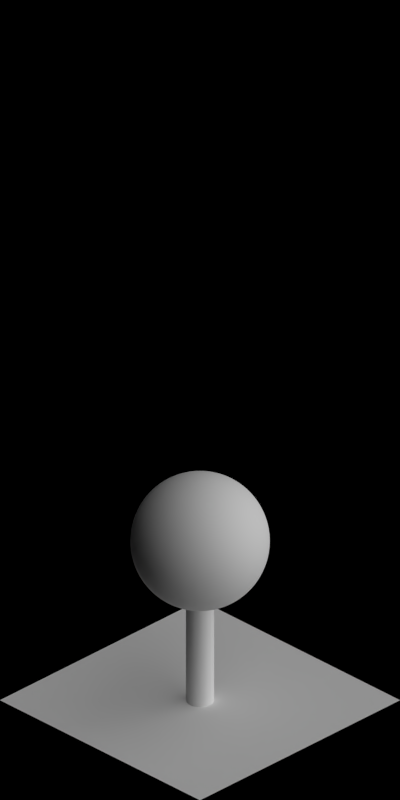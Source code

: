 # Source: 1996-2002.blend  (saved by Blender 2.63.0; exported with 4.5.12 LTS)
import bpy
from mathutils import Matrix  # noqa: F401  (used for matrix-valued properties, if any)

bpy.ops.wm.read_factory_settings(use_empty=True)
scene = bpy.context.scene
scene.name = 'Scene'

# ---- collections
col_collection_1 = bpy.data.collections.new('Collection 1'); scene.collection.children.link(col_collection_1)

# ---- materials (node trees are filled in below, after node groups)
mat_toyland_beigedark = bpy.data.materials.new('Toyland_BeigeDark')
mat_toyland_greendark = bpy.data.materials.new('Toyland_GreenDark')
mat_toyland_cc = bpy.data.materials.new('Toyland_CC')
mat_special_shadowonly = bpy.data.materials.new('Special_ShadowOnly')

# ---- material node trees

# ---- world
world_world = bpy.data.worlds.new('World'); scene.world = world_world
world_world.color = (0.0, 0.0, 0.0)
world_world.use_sun_shadow = False
world_world.sun_shadow_jitter_overblur = 0.0
world_world.cycles.sampling_method = 'MANUAL'
world_world.cycles.sample_map_resolution = 256
world_world.light_settings.ao_factor = 0.5

# ---- cameras
cam_camera = bpy.data.cameras.new('Camera')
cam_camera.type = 'ORTHO'
cam_camera.clip_start = 0.001
cam_camera.clip_end = 100.0
cam_camera.lens = 35.0
cam_camera.sensor_width = 32.0
cam_camera.sensor_height = 18.0
cam_camera.ortho_scale = 5.656
cam_camera.dof.focus_distance = 0.0
cam_camera.dof.aperture_fstop = 128.0

# ---- lights
light_lamp_004 = bpy.data.lights.new('Lamp.004', 'SUN')
light_lamp_004.transmission_factor = 0.0
light_lamp_004.cutoff_distance = 30.0
light_lamp_004.angle = 1.571
light_lamp_004.energy = 1.0
light_lamp_004.shadow_buffer_clip_start = 1.001
light_lamp_004.shadow_soft_size = 1.0
light_lamp_004.shadow_cascade_max_distance = 1000.0
light_lamp_004.cycles.use_multiple_importance_sampling = False
light_lamp_003 = bpy.data.lights.new('Lamp.003', 'SUN')
light_lamp_003.transmission_factor = 0.0
light_lamp_003.cutoff_distance = 30.0
light_lamp_003.use_shadow = False
light_lamp_003.angle = 1.571
light_lamp_003.energy = 1.0
light_lamp_003.shadow_buffer_clip_start = 1.001
light_lamp_003.shadow_soft_size = 1.0
light_lamp_003.shadow_cascade_max_distance = 1000.0
light_lamp_003.cycles.use_multiple_importance_sampling = False

# ---- meshes
me_cylinder = bpy.data.meshes.new('Cylinder')
me_cylinder.from_pydata([(0.0, 0.1, -2.235e-08), (0.0, 0.1, 1.3), (0.03827, 0.09239, -2.235e-08), (0.03827, 0.09239, 1.3), (0.07071, 0.07071, -2.235e-08), (0.07071, 0.07071, 1.3), (0.09239, 0.03827, -2.235e-08), (0.09239, 0.03827, 1.3), (0.1, -4.371e-09, -2.235e-08), (0.1, -4.371e-09, 1.3), (0.09239, -0.03827, -2.235e-08), (0.09239, -0.03827, 1.3), (0.07071, -0.07071, -2.235e-08), (0.07071, -0.07071, 1.3), (0.03827, -0.09239, -2.235e-08), (0.03827, -0.09239, 1.3), (1.51e-08, -0.1, -2.235e-08), (1.51e-08, -0.1, 1.3), (-0.03827, -0.09239, -2.235e-08), (-0.03827, -0.09239, 1.3), (-0.07071, -0.07071, -2.235e-08), (-0.07071, -0.07071, 1.3), (-0.09239, -0.03827, -2.235e-08), (-0.09239, -0.03827, 1.3), (-0.1, 1.192e-09, -2.235e-08), (-0.1, 1.192e-09, 1.3), (-0.09239, 0.03827, -2.235e-08), (-0.09239, 0.03827, 1.3), (-0.07071, 0.07071, -2.235e-08), (-0.07071, 0.07071, 1.3), (-0.03827, 0.09239, -2.235e-08), (-0.03827, 0.09239, 1.3)], [], [(0, 1, 3, 2), (2, 3, 5, 4), (4, 5, 7, 6), (6, 7, 9, 8), (8, 9, 11, 10), (10, 11, 13, 12), (12, 13, 15, 14), (14, 15, 17, 16), (16, 17, 19, 18), (18, 19, 21, 20), (20, 21, 23, 22), (22, 23, 25, 24), (24, 25, 27, 26), (26, 27, 29, 28), (3, 1, 31, 29, 27, 25, 23, 21, 19, 17, 15, 13, 11, 9, 7, 5), (30, 31, 1, 0), (28, 29, 31, 30), (0, 2, 4, 6, 8, 10, 12, 14, 16, 18, 20, 22, 24, 26, 28, 30)])
me_cylinder.polygons.foreach_set('use_smooth', [True] * 18)
me_cylinder.materials.append(mat_toyland_beigedark)
me_cylinder.use_remesh_preserve_volume = False
me_cylinder.use_remesh_preserve_attributes = False
me_cylinder.use_mirror_vertex_groups = False
me_cylinder.update()
me_cylinder_001 = bpy.data.meshes.new('Cylinder.001')
me_cylinder_001.from_pydata([(-0.09755, 1.341e-07, 1.79), (-0.1913, 1.341e-07, 1.762), (-0.2778, 1.341e-07, 1.716), (-0.3536, 1.341e-07, 1.654), (-0.4157, 1.341e-07, 1.578), (-0.4619, 1.341e-07, 1.491), (-0.4904, 1.341e-07, 1.398), (-0.5, 1.341e-07, 1.3), (-0.4904, 1.341e-07, 1.202), (-0.4619, 1.341e-07, 1.109), (-0.4157, 1.341e-07, 1.022), (-0.3536, 1.341e-07, 0.9464), (-0.2778, 1.341e-07, 0.8843), (-0.1913, 1.341e-07, 0.8381), (-0.09755, 1.341e-07, 0.8096), (-0.09567, 0.01903, 1.79), (-0.1877, 0.03733, 1.762), (-0.2724, 0.05419, 1.716), (-0.3468, 0.06898, 1.654), (-0.4077, 0.08111, 1.578), (-0.4531, 0.09012, 1.491), (-0.481, 0.09567, 1.398), (-0.4904, 0.09755, 1.3), (-0.481, 0.09567, 1.202), (-0.4531, 0.09012, 1.109), (-0.4077, 0.08111, 1.022), (-0.3468, 0.06898, 0.9464), (-0.2724, 0.05419, 0.8843), (-0.1877, 0.03733, 0.8381), (-0.09567, 0.01903, 0.8096), (-0.09012, 0.03733, 1.79), (-0.1768, 0.07322, 1.762), (-0.2566, 0.1063, 1.716), (-0.3266, 0.1353, 1.654), (-0.3841, 0.1591, 1.578), (-0.4268, 0.1768, 1.491), (-0.4531, 0.1877, 1.398), (-0.4619, 0.1913, 1.3), (-0.4531, 0.1877, 1.202), (-0.4268, 0.1768, 1.109), (-0.3841, 0.1591, 1.022), (-0.3266, 0.1353, 0.9464), (-0.2566, 0.1063, 0.8843), (-0.1768, 0.07322, 0.8381), (-0.09012, 0.03733, 0.8096), (-0.08111, 0.05419, 1.79), (-0.1591, 0.1063, 1.762), (-0.231, 0.1543, 1.716), (-0.294, 0.1964, 1.654), (-0.3457, 0.231, 1.578), (-0.3841, 0.2566, 1.491), (-0.4077, 0.2724, 1.398), (-0.4157, 0.2778, 1.3), (-0.4077, 0.2724, 1.202), (-0.3841, 0.2566, 1.109), (-0.3457, 0.231, 1.022), (-0.294, 0.1964, 0.9464), (-0.231, 0.1543, 0.8843), (-0.1591, 0.1063, 0.8381), (-0.08111, 0.05419, 0.8096), (-0.06897, 0.06898, 1.79), (-0.1353, 0.1353, 1.762), (-0.1964, 0.1964, 1.716), (-0.25, 0.25, 1.654), (-0.294, 0.294, 1.578), (-0.3266, 0.3266, 1.491), (-0.3468, 0.3468, 1.398), (-0.3536, 0.3536, 1.3), (-0.3468, 0.3468, 1.202), (-0.3266, 0.3266, 1.109), (-0.294, 0.294, 1.022), (-0.25, 0.25, 0.9464), (-0.1964, 0.1964, 0.8843), (-0.1353, 0.1353, 0.8381), (-0.06897, 0.06898, 0.8096), (-0.05419, 0.08111, 1.79), (-0.1063, 0.1591, 1.762), (-0.1543, 0.231, 1.716), (-0.1964, 0.294, 1.654), (-0.231, 0.3457, 1.578), (-0.2566, 0.3841, 1.491), (-0.2724, 0.4077, 1.398), (-0.2778, 0.4157, 1.3), (-0.2724, 0.4077, 1.202), (-0.2566, 0.3841, 1.109), (-0.231, 0.3457, 1.022), (-0.1964, 0.294, 0.9464), (-0.1543, 0.231, 0.8843), (-0.1063, 0.1591, 0.8381), (-0.05419, 0.08111, 0.8096), (-0.03733, 0.09012, 1.79), (-0.07322, 0.1768, 1.762), (-0.1063, 0.2566, 1.716), (-0.1353, 0.3266, 1.654), (-0.1591, 0.3841, 1.578), (-0.1768, 0.4268, 1.491), (-0.1877, 0.4531, 1.398), (-0.1913, 0.4619, 1.3), (-0.1877, 0.4531, 1.202), (-0.1768, 0.4268, 1.109), (-0.1591, 0.3841, 1.022), (-0.1353, 0.3266, 0.9464), (-0.1063, 0.2566, 0.8843), (-0.07322, 0.1768, 0.8381), (-0.03733, 0.09012, 0.8096), (-0.01903, 0.09567, 1.79), (-0.03733, 0.1877, 1.762), (-0.05419, 0.2724, 1.716), (-0.06897, 0.3468, 1.654), (-0.08111, 0.4077, 1.578), (-0.09012, 0.4531, 1.491), (-0.09567, 0.481, 1.398), (-0.09754, 0.4904, 1.3), (-0.09567, 0.481, 1.202), (-0.09012, 0.4531, 1.109), (-0.08111, 0.4077, 1.022), (-0.06897, 0.3468, 0.9464), (-0.05419, 0.2724, 0.8843), (-0.03733, 0.1877, 0.8381), (-0.01903, 0.09567, 0.8096), (2.02e-07, 0.09755, 1.79), (2.113e-07, 0.1913, 1.762), (2.113e-07, 0.2778, 1.716), (2.3e-07, 0.3536, 1.654), (2.374e-07, 0.4157, 1.578), (2.151e-07, 0.4619, 1.491), (2.672e-07, 0.4904, 1.398), (2.002e-07, 0.5, 1.3), (2.672e-07, 0.4904, 1.202), (2.002e-07, 0.4619, 1.109), (2.374e-07, 0.4157, 1.022), (2.3e-07, 0.3536, 0.9464), (2.263e-07, 0.2778, 0.8843), (2.076e-07, 0.1913, 0.8381), (1.871e-07, 0.09755, 0.8096), (0.01903, 0.09567, 1.79), (0.03733, 0.1877, 1.762), (0.05419, 0.2724, 1.716), (0.06898, 0.3468, 1.654), (0.08111, 0.4077, 1.578), (0.09012, 0.4531, 1.491), (0.09567, 0.481, 1.398), (0.09755, 0.4904, 1.3), (0.09567, 0.481, 1.202), (0.09012, 0.4531, 1.109), (0.08111, 0.4077, 1.022), (0.06898, 0.3468, 0.9464), (0.05419, 0.2724, 0.8843), (0.03733, 0.1877, 0.8381), (0.01903, 0.09567, 0.8096), (0.03733, 0.09012, 1.79), (0.07322, 0.1768, 1.762), (0.1063, 0.2566, 1.716), (0.1353, 0.3266, 1.654), (0.1591, 0.3841, 1.578), (0.1768, 0.4268, 1.491), (0.1877, 0.4531, 1.398), (0.1913, 0.4619, 1.3), (0.1877, 0.4531, 1.202), (0.1768, 0.4268, 1.109), (0.1591, 0.3841, 1.022), (0.1353, 0.3266, 0.9464), (0.1063, 0.2566, 0.8843), (0.07322, 0.1768, 0.8381), (0.03733, 0.09012, 0.8096), (0.05419, 0.08111, 1.79), (0.1063, 0.1591, 1.762), (0.1543, 0.231, 1.716), (0.1964, 0.294, 1.654), (0.231, 0.3457, 1.578), (0.2566, 0.3841, 1.491), (0.2724, 0.4077, 1.398), (0.2778, 0.4157, 1.3), (0.2724, 0.4077, 1.202), (0.2566, 0.3841, 1.109), (0.231, 0.3457, 1.022), (0.1964, 0.294, 0.9464), (0.1543, 0.231, 0.8843), (0.1063, 0.1591, 0.8381), (0.05419, 0.08111, 0.8096), (0.06898, 0.06898, 1.79), (0.1353, 0.1353, 1.762), (0.1964, 0.1964, 1.716), (0.25, 0.25, 1.654), (0.294, 0.294, 1.578), (0.3266, 0.3266, 1.491), (0.3468, 0.3468, 1.398), (0.3536, 0.3536, 1.3), (0.3468, 0.3468, 1.202), (0.3266, 0.3266, 1.109), (0.294, 0.294, 1.022), (0.25, 0.25, 0.9464), (0.1964, 0.1964, 0.8843), (0.1353, 0.1353, 0.8381), (0.06898, 0.06897, 0.8096), (0.08111, 0.05419, 1.79), (0.1591, 0.1063, 1.762), (0.231, 0.1543, 1.716), (0.294, 0.1964, 1.654), (0.3457, 0.231, 1.578), (0.3841, 0.2566, 1.491), (0.4077, 0.2724, 1.398), (0.4157, 0.2778, 1.3), (0.4077, 0.2724, 1.202), (0.3841, 0.2566, 1.109), (0.3457, 0.231, 1.022), (0.294, 0.1964, 0.9464), (0.231, 0.1543, 0.8843), (0.1591, 0.1063, 0.8381), (0.08111, 0.05419, 0.8096), (0.09012, 0.03733, 1.79), (0.1768, 0.07322, 1.762), (0.2566, 0.1063, 1.716), (0.3266, 0.1353, 1.654), (0.3841, 0.1591, 1.578), (0.4268, 0.1768, 1.491), (0.4531, 0.1877, 1.398), (0.4619, 0.1913, 1.3), (0.4531, 0.1877, 1.202), (0.4268, 0.1768, 1.109), (0.3841, 0.1591, 1.022), (0.3266, 0.1353, 0.9464), (0.2566, 0.1063, 0.8843), (0.1768, 0.07322, 0.8381), (0.09012, 0.03733, 0.8096), (0.09567, 0.01903, 1.79), (0.1877, 0.03733, 1.762), (0.2724, 0.05419, 1.716), (0.3468, 0.06897, 1.654), (0.4077, 0.08111, 1.578), (0.4531, 0.09012, 1.491), (0.481, 0.09567, 1.398), (0.4904, 0.09755, 1.3), (0.481, 0.09567, 1.202), (0.4531, 0.09012, 1.109), (0.4077, 0.08111, 1.022), (0.3468, 0.06897, 0.9464), (0.2724, 0.05419, 0.8843), (0.1877, 0.03733, 0.8381), (0.09567, 0.01903, 0.8096), (0.09755, 1.173e-07, 1.79), (0.1913, 1.08e-07, 1.762), (0.2778, 1.006e-07, 1.716), (0.3536, 1.043e-07, 1.654), (0.4157, 8.196e-08, 1.578), (0.4619, 5.96e-08, 1.491), (0.4904, 5.96e-08, 1.398), (0.5, 8.196e-08, 1.3), (0.4904, 5.96e-08, 1.202), (0.4619, 1.118e-07, 1.109), (0.4157, 8.196e-08, 1.022), (0.3536, 1.043e-07, 0.9464), (0.2778, 8.568e-08, 0.8843), (0.1913, 1.229e-07, 0.8381), (0.09755, 1.341e-07, 0.8096), (0.09567, -0.01903, 1.79), (0.1877, -0.03733, 1.762), (0.2724, -0.05419, 1.716), (0.3468, -0.06897, 1.654), (0.4077, -0.08111, 1.578), (0.4531, -0.09012, 1.491), (0.481, -0.09567, 1.398), (0.4904, -0.09755, 1.3), (0.481, -0.09567, 1.202), (0.4531, -0.09012, 1.109), (0.4077, -0.08111, 1.022), (0.3468, -0.06897, 0.9464), (0.2724, -0.05419, 0.8843), (0.1877, -0.03733, 0.8381), (0.09567, -0.01903, 0.8096), (0.09012, -0.03733, 1.79), (0.1768, -0.07322, 1.762), (0.2566, -0.1063, 1.716), (0.3266, -0.1353, 1.654), (0.3841, -0.1591, 1.578), (0.4268, -0.1768, 1.491), (0.4531, -0.1877, 1.398), (0.4619, -0.1913, 1.3), (0.4531, -0.1877, 1.202), (0.4268, -0.1768, 1.109), (0.3841, -0.1591, 1.022), (0.3266, -0.1353, 0.9464), (0.2566, -0.1063, 0.8843), (0.1768, -0.07322, 0.8381), (0.09012, -0.03733, 0.8096), (0.08111, -0.05419, 1.79), (0.1591, -0.1063, 1.762), (0.231, -0.1543, 1.716), (0.294, -0.1964, 1.654), (0.3457, -0.231, 1.578), (0.3841, -0.2566, 1.491), (0.4077, -0.2724, 1.398), (0.4157, -0.2778, 1.3), (0.4077, -0.2724, 1.202), (0.3841, -0.2566, 1.109), (0.3457, -0.231, 1.022), (0.294, -0.1964, 0.9464), (0.231, -0.1543, 0.8843), (0.1591, -0.1063, 0.8381), (0.08111, -0.05419, 0.8096), (0.06898, -0.06897, 1.79), (0.1353, -0.1353, 1.762), (0.1964, -0.1964, 1.716), (0.25, -0.25, 1.654), (0.294, -0.294, 1.578), (0.3266, -0.3266, 1.491), (0.3468, -0.3468, 1.398), (0.3536, -0.3536, 1.3), (0.3468, -0.3468, 1.202), (0.3266, -0.3266, 1.109), (0.294, -0.294, 1.022), (0.25, -0.25, 0.9464), (0.1964, -0.1964, 0.8843), (0.1353, -0.1353, 0.8381), (0.06898, -0.06897, 0.8096), (0.05419, -0.08111, 1.79), (0.1063, -0.1591, 1.762), (0.1543, -0.231, 1.716), (0.1964, -0.294, 1.654), (0.231, -0.3457, 1.578), (0.2566, -0.3841, 1.491), (0.2724, -0.4077, 1.398), (0.2778, -0.4157, 1.3), (0.2724, -0.4077, 1.202), (0.2566, -0.3841, 1.109), (0.231, -0.3457, 1.022), (0.1964, -0.294, 0.9464), (0.1543, -0.231, 0.8843), (0.1063, -0.1591, 0.8381), (0.05419, -0.08111, 0.8096), (1.927e-07, 1.341e-07, 0.8), (0.03733, -0.09012, 1.79), (0.07322, -0.1768, 1.762), (0.1063, -0.2566, 1.716), (0.1353, -0.3266, 1.654), (0.1591, -0.3841, 1.578), (0.1768, -0.4268, 1.491), (0.1877, -0.4531, 1.398), (0.1913, -0.4619, 1.3), (0.1877, -0.4531, 1.202), (0.1768, -0.4268, 1.109), (0.1591, -0.3841, 1.022), (0.1353, -0.3266, 0.9464), (0.1063, -0.2566, 0.8843), (0.07322, -0.1768, 0.8381), (0.03733, -0.09012, 0.8096), (0.01903, -0.09567, 1.79), (0.03733, -0.1877, 1.762), (0.05419, -0.2724, 1.716), (0.06897, -0.3468, 1.654), (0.08111, -0.4077, 1.578), (0.09012, -0.4531, 1.491), (0.09567, -0.481, 1.398), (0.09755, -0.4904, 1.3), (0.09567, -0.481, 1.202), (0.09012, -0.4531, 1.109), (0.08111, -0.4077, 1.022), (0.06897, -0.3468, 0.9464), (0.05419, -0.2724, 0.8843), (0.03733, -0.1877, 0.8381), (0.01903, -0.09567, 0.8096), (1.685e-07, -0.09755, 1.79), (1.555e-07, -0.1913, 1.762), (1.443e-07, -0.2778, 1.716), (1.406e-07, -0.3536, 1.654), (1.406e-07, -0.4157, 1.578), (1.033e-07, -0.4619, 1.491), (8.096e-08, -0.4904, 1.398), (1.108e-07, -0.5, 1.3), (8.096e-08, -0.4904, 1.202), (1.182e-07, -0.4619, 1.109), (1.406e-07, -0.4157, 1.022), (1.406e-07, -0.3536, 0.9464), (1.368e-07, -0.2778, 0.8843), (1.853e-07, -0.1913, 0.8381), (1.871e-07, -0.09754, 0.8096), (-0.01903, -0.09567, 1.79), (-0.03733, -0.1877, 1.762), (-0.05419, -0.2724, 1.716), (-0.06897, -0.3468, 1.654), (-0.08111, -0.4077, 1.578), (-0.09012, -0.4531, 1.491), (-0.09567, -0.481, 1.398), (-0.09755, -0.4904, 1.3), (-0.09567, -0.481, 1.202), (-0.09012, -0.4531, 1.109), (-0.08111, -0.4077, 1.022), (-0.06897, -0.3468, 0.9464), (-0.05419, -0.2724, 0.8843), (-0.03733, -0.1877, 0.8381), (-0.01903, -0.09567, 0.8096), (-0.03733, -0.09012, 1.79), (-0.07322, -0.1768, 1.762), (-0.1063, -0.2566, 1.716), (-0.1353, -0.3266, 1.654), (-0.1591, -0.3841, 1.578), (-0.1768, -0.4268, 1.491), (-0.1877, -0.4531, 1.398), (-0.1913, -0.4619, 1.3), (-0.1877, -0.4531, 1.202), (-0.1768, -0.4268, 1.109), (-0.1591, -0.3841, 1.022), (-0.1353, -0.3266, 0.9464), (-0.1063, -0.2566, 0.8843), (-0.07322, -0.1768, 0.8381), (-0.03733, -0.09012, 0.8096), (-0.05419, -0.08111, 1.79), (-0.1063, -0.1591, 1.762), (-0.1543, -0.231, 1.716), (-0.1964, -0.294, 1.654), (-0.231, -0.3457, 1.578), (-0.2566, -0.3841, 1.491), (-0.2724, -0.4077, 1.398), (-0.2778, -0.4157, 1.3), (-0.2724, -0.4077, 1.202), (-0.2566, -0.3841, 1.109), (-0.231, -0.3457, 1.022), (-0.1964, -0.294, 0.9464), (-0.1543, -0.231, 0.8843), (-0.1063, -0.1591, 0.8381), (-0.05419, -0.08111, 0.8096), (-0.06897, -0.06897, 1.79), (-0.1353, -0.1353, 1.762), (-0.1964, -0.1964, 1.716), (-0.25, -0.25, 1.654), (-0.294, -0.294, 1.578), (-0.3266, -0.3266, 1.491), (-0.3468, -0.3468, 1.398), (-0.3536, -0.3536, 1.3), (-0.3468, -0.3468, 1.202), (-0.3266, -0.3266, 1.109), (-0.294, -0.294, 1.022), (-0.25, -0.25, 0.9464), (-0.1964, -0.1964, 0.8843), (-0.1353, -0.1353, 0.8381), (-0.06897, -0.06897, 0.8096), (5.726e-08, 4.36e-08, 1.8), (-0.08111, -0.05419, 1.79), (-0.1591, -0.1063, 1.762), (-0.231, -0.1543, 1.716), (-0.294, -0.1964, 1.654), (-0.3457, -0.231, 1.578), (-0.3841, -0.2566, 1.491), (-0.4077, -0.2724, 1.398), (-0.4157, -0.2778, 1.3), (-0.4077, -0.2724, 1.202), (-0.3841, -0.2566, 1.109), (-0.3457, -0.231, 1.022), (-0.294, -0.1964, 0.9464), (-0.231, -0.1543, 0.8843), (-0.1591, -0.1063, 0.8381), (-0.08111, -0.05419, 0.8096), (-0.09012, -0.03733, 1.79), (-0.1768, -0.07322, 1.762), (-0.2566, -0.1063, 1.716), (-0.3266, -0.1353, 1.654), (-0.3841, -0.1591, 1.578), (-0.4268, -0.1768, 1.491), (-0.4531, -0.1877, 1.398), (-0.4619, -0.1913, 1.3), (-0.4531, -0.1877, 1.202), (-0.4268, -0.1768, 1.109), (-0.3841, -0.1591, 1.022), (-0.3266, -0.1353, 0.9464), (-0.2566, -0.1063, 0.8843), (-0.1768, -0.07322, 0.8381), (-0.09012, -0.03733, 0.8096), (-0.09567, -0.01903, 1.79), (-0.1877, -0.03733, 1.762), (-0.2724, -0.05419, 1.716), (-0.3468, -0.06897, 1.654), (-0.4077, -0.08111, 1.578), (-0.4531, -0.09012, 1.491), (-0.481, -0.09567, 1.398), (-0.4904, -0.09754, 1.3), (-0.481, -0.09567, 1.202), (-0.4531, -0.09012, 1.109), (-0.4077, -0.08111, 1.022), (-0.3468, -0.06897, 0.9464), (-0.2724, -0.05419, 0.8843), (-0.1877, -0.03733, 0.8381), (-0.09567, -0.01903, 0.8096)], [], [(23, 24, 9, 8), (17, 18, 3, 2), (24, 25, 10, 9), (18, 19, 4, 3), (25, 26, 11, 10), (19, 20, 5, 4), (26, 27, 12, 11), (20, 21, 6, 5), (27, 28, 13, 12), (21, 22, 7, 6), (15, 16, 1, 0), (28, 29, 14, 13), (22, 23, 8, 7), (16, 17, 2, 1), (40, 41, 26, 25), (34, 35, 20, 19), (41, 42, 27, 26), (35, 36, 21, 20), (42, 43, 28, 27), (36, 37, 22, 21), (30, 31, 16, 15), (43, 44, 29, 28), (37, 38, 23, 22), (31, 32, 17, 16), (38, 39, 24, 23), (32, 33, 18, 17), (39, 40, 25, 24), (33, 34, 19, 18), (53, 54, 39, 38), (47, 48, 33, 32), (54, 55, 40, 39), (48, 49, 34, 33), (55, 56, 41, 40), (49, 50, 35, 34), (56, 57, 42, 41), (50, 51, 36, 35), (57, 58, 43, 42), (51, 52, 37, 36), (45, 46, 31, 30), (58, 59, 44, 43), (52, 53, 38, 37), (46, 47, 32, 31), (72, 73, 58, 57), (66, 67, 52, 51), (60, 61, 46, 45), (73, 74, 59, 58), (67, 68, 53, 52), (61, 62, 47, 46), (68, 69, 54, 53), (62, 63, 48, 47), (69, 70, 55, 54), (63, 64, 49, 48), (70, 71, 56, 55), (64, 65, 50, 49), (71, 72, 57, 56), (65, 66, 51, 50), (85, 86, 71, 70), (79, 80, 65, 64), (86, 87, 72, 71), (80, 81, 66, 65), (87, 88, 73, 72), (81, 82, 67, 66), (75, 76, 61, 60), (88, 89, 74, 73), (82, 83, 68, 67), (76, 77, 62, 61), (83, 84, 69, 68), (77, 78, 63, 62), (84, 85, 70, 69), (78, 79, 64, 63), (98, 99, 84, 83), (92, 93, 78, 77), (99, 100, 85, 84), (93, 94, 79, 78), (100, 101, 86, 85), (94, 95, 80, 79), (101, 102, 87, 86), (95, 96, 81, 80), (102, 103, 88, 87), (96, 97, 82, 81), (90, 91, 76, 75), (103, 104, 89, 88), (97, 98, 83, 82), (91, 92, 77, 76), (117, 118, 103, 102), (111, 112, 97, 96), (105, 106, 91, 90), (118, 119, 104, 103), (112, 113, 98, 97), (106, 107, 92, 91), (113, 114, 99, 98), (107, 108, 93, 92), (114, 115, 100, 99), (108, 109, 94, 93), (115, 116, 101, 100), (109, 110, 95, 94), (116, 117, 102, 101), (110, 111, 96, 95), (130, 131, 116, 115), (124, 125, 110, 109), (131, 132, 117, 116), (125, 126, 111, 110), (132, 133, 118, 117), (126, 127, 112, 111), (120, 121, 106, 105), (133, 134, 119, 118), (127, 128, 113, 112), (121, 122, 107, 106), (128, 129, 114, 113), (122, 123, 108, 107), (129, 130, 115, 114), (123, 124, 109, 108), (136, 137, 122, 121), (143, 144, 129, 128), (137, 138, 123, 122), (144, 145, 130, 129), (138, 139, 124, 123), (145, 146, 131, 130), (139, 140, 125, 124), (146, 147, 132, 131), (140, 141, 126, 125), (147, 148, 133, 132), (141, 142, 127, 126), (135, 136, 121, 120), (148, 149, 134, 133), (142, 143, 128, 127), (155, 156, 141, 140), (162, 163, 148, 147), (156, 157, 142, 141), (150, 151, 136, 135), (163, 164, 149, 148), (157, 158, 143, 142), (151, 152, 137, 136), (158, 159, 144, 143), (152, 153, 138, 137), (159, 160, 145, 144), (153, 154, 139, 138), (160, 161, 146, 145), (154, 155, 140, 139), (161, 162, 147, 146), (174, 175, 160, 159), (168, 169, 154, 153), (175, 176, 161, 160), (169, 170, 155, 154), (176, 177, 162, 161), (170, 171, 156, 155), (177, 178, 163, 162), (171, 172, 157, 156), (165, 166, 151, 150), (178, 179, 164, 163), (172, 173, 158, 157), (166, 167, 152, 151), (173, 174, 159, 158), (167, 168, 153, 152), (193, 194, 179, 178), (187, 188, 173, 172), (181, 182, 167, 166), (188, 189, 174, 173), (182, 183, 168, 167), (189, 190, 175, 174), (183, 184, 169, 168), (190, 191, 176, 175), (184, 185, 170, 169), (191, 192, 177, 176), (185, 186, 171, 170), (192, 193, 178, 177), (186, 187, 172, 171), (180, 181, 166, 165), (206, 207, 192, 191), (200, 201, 186, 185), (207, 208, 193, 192), (201, 202, 187, 186), (195, 196, 181, 180), (208, 209, 194, 193), (202, 203, 188, 187), (196, 197, 182, 181), (203, 204, 189, 188), (197, 198, 183, 182), (204, 205, 190, 189), (198, 199, 184, 183), (205, 206, 191, 190), (199, 200, 185, 184), (214, 215, 200, 199), (221, 222, 207, 206), (215, 216, 201, 200), (222, 223, 208, 207), (216, 217, 202, 201), (223, 224, 209, 208), (217, 218, 203, 202), (210, 211, 196, 195), (218, 219, 204, 203), (211, 212, 197, 196), (219, 220, 205, 204), (213, 214, 199, 198), (212, 213, 198, 197), (220, 221, 206, 205), (233, 234, 219, 218), (227, 228, 213, 212), (234, 235, 220, 219), (228, 229, 214, 213), (235, 236, 221, 220), (229, 230, 215, 214), (236, 237, 222, 221), (230, 231, 216, 215), (237, 238, 223, 222), (231, 232, 217, 216), (225, 226, 211, 210), (238, 239, 224, 223), (232, 233, 218, 217), (226, 227, 212, 211), (252, 253, 238, 237), (246, 247, 232, 231), (240, 241, 226, 225), (253, 254, 239, 238), (247, 248, 233, 232), (241, 242, 227, 226), (248, 249, 234, 233), (242, 243, 228, 227), (249, 250, 235, 234), (243, 244, 229, 228), (250, 251, 236, 235), (244, 245, 230, 229), (251, 252, 237, 236), (245, 246, 231, 230), (265, 266, 251, 250), (259, 260, 245, 244), (266, 267, 252, 251), (260, 261, 246, 245), (267, 268, 253, 252), (261, 262, 247, 246), (255, 256, 241, 240), (268, 269, 254, 253), (262, 263, 248, 247), (256, 257, 242, 241), (263, 264, 249, 248), (257, 258, 243, 242), (264, 265, 250, 249), (258, 259, 244, 243), (278, 279, 264, 263), (272, 273, 258, 257), (279, 280, 265, 264), (273, 274, 259, 258), (280, 281, 266, 265), (274, 275, 260, 259), (281, 282, 267, 266), (275, 276, 261, 260), (282, 283, 268, 267), (276, 277, 262, 261), (270, 271, 256, 255), (283, 284, 269, 268), (277, 278, 263, 262), (271, 272, 257, 256), (297, 298, 283, 282), (291, 292, 277, 276), (285, 286, 271, 270), (298, 299, 284, 283), (292, 293, 278, 277), (286, 287, 272, 271), (293, 294, 279, 278), (287, 288, 273, 272), (294, 295, 280, 279), (288, 289, 274, 273), (295, 296, 281, 280), (289, 290, 275, 274), (296, 297, 282, 281), (290, 291, 276, 275), (310, 311, 296, 295), (304, 305, 290, 289), (311, 312, 297, 296), (305, 306, 291, 290), (312, 313, 298, 297), (306, 307, 292, 291), (300, 301, 286, 285), (313, 314, 299, 298), (307, 308, 293, 292), (301, 302, 287, 286), (308, 309, 294, 293), (302, 303, 288, 287), (309, 310, 295, 294), (303, 304, 289, 288), (323, 324, 309, 308), (317, 318, 303, 302), (324, 325, 310, 309), (318, 319, 304, 303), (325, 326, 311, 310), (319, 320, 305, 304), (326, 327, 312, 311), (320, 321, 306, 305), (327, 328, 313, 312), (321, 322, 307, 306), (315, 316, 301, 300), (328, 329, 314, 313), (322, 323, 308, 307), (316, 317, 302, 301), (343, 344, 328, 327), (337, 338, 322, 321), (331, 332, 316, 315), (344, 345, 329, 328), (338, 339, 323, 322), (332, 333, 317, 316), (339, 340, 324, 323), (333, 334, 318, 317), (340, 341, 325, 324), (334, 335, 319, 318), (341, 342, 326, 325), (335, 336, 320, 319), (342, 343, 327, 326), (336, 337, 321, 320), (349, 350, 335, 334), (356, 357, 342, 341), (350, 351, 336, 335), (357, 358, 343, 342), (351, 352, 337, 336), (358, 359, 344, 343), (352, 353, 338, 337), (346, 347, 332, 331), (359, 360, 345, 344), (353, 354, 339, 338), (347, 348, 333, 332), (354, 355, 340, 339), (348, 349, 334, 333), (355, 356, 341, 340), (368, 369, 354, 353), (362, 363, 348, 347), (369, 370, 355, 354), (363, 364, 349, 348), (370, 371, 356, 355), (364, 365, 350, 349), (371, 372, 357, 356), (365, 366, 351, 350), (372, 373, 358, 357), (366, 367, 352, 351), (373, 374, 359, 358), (367, 368, 353, 352), (361, 362, 347, 346), (374, 375, 360, 359), (387, 388, 373, 372), (381, 382, 367, 366), (388, 389, 374, 373), (382, 383, 368, 367), (376, 377, 362, 361), (389, 390, 375, 374), (383, 384, 369, 368), (377, 378, 363, 362), (384, 385, 370, 369), (378, 379, 364, 363), (385, 386, 371, 370), (379, 380, 365, 364), (386, 387, 372, 371), (380, 381, 366, 365), (400, 401, 386, 385), (394, 395, 380, 379), (401, 402, 387, 386), (395, 396, 381, 380), (402, 403, 388, 387), (396, 397, 382, 381), (403, 404, 389, 388), (397, 398, 383, 382), (391, 392, 377, 376), (404, 405, 390, 389), (398, 399, 384, 383), (392, 393, 378, 377), (399, 400, 385, 384), (393, 394, 379, 378), (419, 420, 405, 404), (413, 414, 399, 398), (407, 408, 393, 392), (414, 415, 400, 399), (408, 409, 394, 393), (415, 416, 401, 400), (409, 410, 395, 394), (416, 417, 402, 401), (410, 411, 396, 395), (417, 418, 403, 402), (411, 412, 397, 396), (418, 419, 404, 403), (412, 413, 398, 397), (406, 407, 392, 391), (432, 433, 418, 417), (426, 427, 412, 411), (433, 434, 419, 418), (427, 428, 413, 412), (421, 422, 407, 406), (434, 435, 420, 419), (428, 429, 414, 413), (422, 423, 408, 407), (429, 430, 415, 414), (423, 424, 409, 408), (430, 431, 416, 415), (424, 425, 410, 409), (431, 432, 417, 416), (425, 426, 411, 410), (446, 447, 431, 430), (440, 441, 425, 424), (447, 448, 432, 431), (441, 442, 426, 425), (448, 449, 433, 432), (442, 443, 427, 426), (449, 450, 434, 433), (443, 444, 428, 427), (437, 438, 422, 421), (450, 451, 435, 434), (444, 445, 429, 428), (438, 439, 423, 422), (445, 446, 430, 429), (439, 440, 424, 423), (465, 466, 451, 450), (459, 460, 445, 444), (453, 454, 439, 438), (460, 461, 446, 445), (454, 455, 440, 439), (461, 462, 447, 446), (455, 456, 441, 440), (462, 463, 448, 447), (456, 457, 442, 441), (463, 464, 449, 448), (457, 458, 443, 442), (464, 465, 450, 449), (458, 459, 444, 443), (452, 453, 438, 437), (478, 479, 464, 463), (472, 473, 458, 457), (479, 480, 465, 464), (473, 474, 459, 458), (467, 468, 453, 452), (480, 481, 466, 465), (474, 475, 460, 459), (468, 469, 454, 453), (475, 476, 461, 460), (469, 470, 455, 454), (476, 477, 462, 461), (470, 471, 456, 455), (477, 478, 463, 462), (471, 472, 457, 456), (29, 330, 14), (436, 15, 0), (436, 30, 15), (44, 330, 29), (59, 330, 44), (436, 45, 30), (74, 330, 59), (436, 60, 45), (436, 75, 60), (89, 330, 74), (104, 330, 89), (436, 90, 75), (119, 330, 104), (436, 105, 90), (436, 120, 105), (134, 330, 119), (149, 330, 134), (436, 135, 120), (436, 150, 135), (164, 330, 149), (436, 165, 150), (179, 330, 164), (194, 330, 179), (436, 180, 165), (436, 195, 180), (209, 330, 194), (436, 210, 195), (224, 330, 209), (436, 225, 210), (239, 330, 224), (254, 330, 239), (436, 240, 225), (436, 255, 240), (269, 330, 254), (284, 330, 269), (436, 270, 255), (299, 330, 284), (436, 285, 270), (436, 300, 285), (314, 330, 299), (329, 330, 314), (436, 315, 300), (436, 331, 315), (345, 330, 329), (436, 346, 331), (360, 330, 345), (375, 330, 360), (436, 361, 346), (436, 376, 361), (390, 330, 375), (436, 391, 376), (405, 330, 390), (420, 330, 405), (436, 406, 391), (436, 421, 406), (435, 330, 420), (436, 437, 421), (451, 330, 435), (466, 330, 451), (436, 452, 437), (436, 467, 452), (481, 330, 466), (2, 3, 470, 469), (9, 10, 477, 476), (3, 4, 471, 470), (10, 11, 478, 477), (4, 5, 472, 471), (11, 12, 479, 478), (5, 6, 473, 472), (436, 0, 467), (12, 13, 480, 479), (6, 7, 474, 473), (0, 1, 468, 467), (13, 14, 481, 480), (7, 8, 475, 474), (1, 2, 469, 468), (14, 330, 481), (8, 9, 476, 475)])
me_cylinder_001.polygons.foreach_set('use_smooth', [True] * 512)
me_cylinder_001.polygons.foreach_set('material_index', [0, 1, 0, 1, 1, 0, 1, 0, 0, 1, 0, 0, 1, 0, 1, 0, 1, 0, 0, 1, 0, 0, 1, 0, 0, 1, 0, 1, 0, 1, 0, 1, 1, 0, 1, 0, 0, 1, 0, 0, 1, 0, 0, 1, 0, 0, 1, 0, 0, 1, 0, 1, 1, 0, 1, 0, 1, 0, 1, 0, 0, 1, 0, 0, 1, 0, 0, 1, 0, 1, 0, 1, 0, 1, 1, 0, 1, 0, 0, 1, 0, 0, 1, 0, 0, 1, 0, 0, 1, 0, 0, 1, 0, 1, 1, 0, 1, 0, 1, 0, 1, 0, 0, 1, 0, 0, 1, 0, 0, 1, 0, 1, 0, 0, 1, 0, 1, 1, 0, 1, 0, 0, 1, 0, 0, 1, 0, 0, 1, 0, 0, 1, 0, 0, 1, 0, 1, 1, 0, 1, 0, 1, 1, 0, 1, 0, 0, 1, 0, 0, 1, 0, 0, 1, 0, 1, 0, 0, 1, 0, 1, 1, 0, 1, 0, 0, 1, 0, 1, 0, 0, 1, 0, 0, 1, 0, 0, 1, 0, 1, 1, 0, 0, 1, 0, 0, 1, 0, 1, 0, 0, 0, 0, 1, 1, 1, 0, 1, 0, 1, 1, 0, 1, 0, 0, 1, 0, 0, 1, 0, 0, 1, 0, 0, 1, 0, 0, 1, 0, 1, 1, 0, 1, 0, 1, 0, 1, 0, 0, 1, 0, 0, 1, 0, 0, 1, 0, 1, 0, 1, 0, 1, 1, 0, 1, 0, 0, 1, 0, 0, 1, 0, 0, 1, 0, 0, 1, 0, 0, 1, 0, 1, 1, 0, 1, 0, 1, 0, 1, 0, 0, 1, 0, 0, 1, 0, 0, 1, 0, 1, 0, 1, 0, 1, 1, 0, 1, 0, 0, 1, 0, 0, 1, 0, 0, 1, 0, 0, 1, 0, 0, 1, 0, 1, 1, 0, 1, 0, 1, 1, 0, 1, 0, 0, 1, 0, 0, 1, 0, 0, 1, 0, 1, 0, 0, 1, 0, 1, 1, 0, 1, 0, 0, 1, 0, 0, 1, 0, 0, 1, 0, 0, 1, 0, 0, 1, 0, 1, 1, 0, 0, 1, 1, 0, 1, 0, 0, 1, 0, 0, 1, 0, 0, 1, 0, 1, 0, 0, 1, 0, 1, 1, 0, 1, 0, 0, 1, 0, 1, 0, 0, 1, 0, 0, 1, 0, 0, 1, 0, 1, 1, 0, 0, 1, 1, 0, 1, 0, 0, 1, 0, 0, 1, 0, 0, 1, 0, 1, 0, 0, 1, 0, 1, 1, 0, 1, 0, 0, 1, 0, 1, 0, 0, 1, 0, 0, 1, 0, 0, 1, 0, 1, 1, 0, 0, 0, 0, 0, 0, 0, 0, 0, 0, 0, 0, 0, 0, 0, 0, 0, 0, 0, 0, 0, 0, 0, 0, 0, 0, 0, 0, 0, 0, 0, 0, 0, 0, 0, 0, 0, 0, 0, 0, 0, 0, 0, 0, 0, 0, 0, 0, 0, 0, 0, 0, 0, 0, 0, 0, 0, 0, 0, 0, 0, 0, 0, 1, 0, 1, 1, 0, 1, 0, 0, 0, 1, 0, 0, 1, 0, 0, 0])
me_cylinder_001.materials.append(mat_toyland_greendark)
me_cylinder_001.materials.append(mat_toyland_cc)
me_cylinder_001.use_remesh_preserve_volume = False
me_cylinder_001.use_remesh_preserve_attributes = False
me_cylinder_001.use_mirror_vertex_groups = False
me_cylinder_001.update()
me_plane = bpy.data.meshes.new('Plane')
me_plane.from_pydata([(1.0, -1.0, 0.0), (-1.0, -1.0, 0.0), (1.0, 1.0, 0.0), (-1.0, 1.0, 0.0)], [], [(2, 3, 1, 0)])
me_plane.materials.append(mat_special_shadowonly)
me_plane.use_remesh_preserve_volume = False
me_plane.use_remesh_preserve_attributes = False
me_plane.use_mirror_vertex_groups = False
me_plane.update()

# ---- objects
ob_cylinder_012 = bpy.data.objects.new('Cylinder.012', me_cylinder)
ob_cylinder_011 = bpy.data.objects.new('Cylinder.011', me_cylinder)
ob_cylinder_010 = bpy.data.objects.new('Cylinder.010', me_cylinder)
ob_cylinder_009 = bpy.data.objects.new('Cylinder.009', me_cylinder)
ob_cylinder_005 = bpy.data.objects.new('Cylinder.005', me_cylinder)
ob_cylinder_004 = bpy.data.objects.new('Cylinder.004', me_cylinder)
ob_cylinder = bpy.data.objects.new('Cylinder', me_cylinder)
ob_cylinder_008 = bpy.data.objects.new('Cylinder.008', me_cylinder_001)
ob_cylinder_006 = bpy.data.objects.new('Cylinder.006', me_cylinder_001)
ob_cylinder_001 = bpy.data.objects.new('Cylinder.001', me_cylinder_001)
ob_cylinder_003 = bpy.data.objects.new('Cylinder.003', me_cylinder_001)
ob_cylinder_002 = bpy.data.objects.new('Cylinder.002', me_cylinder_001)
ob_cylinder_000 = bpy.data.objects.new('Cylinder.000', me_cylinder_001)
ob_cylinder_007 = bpy.data.objects.new('Cylinder.007', me_cylinder_001)
ob_rotationcontrol_001 = bpy.data.objects.new('RotationControl.001', None)
ob_cameratarget = bpy.data.objects.new('CameraTarget', None)
ob_camera = bpy.data.objects.new('Camera', cam_camera)
ob_lamp_001 = bpy.data.objects.new('Lamp.001', light_lamp_004)
ob_lamp = bpy.data.objects.new('Lamp', light_lamp_003)
ob_plane_001 = bpy.data.objects.new('Plane.001', me_plane)
ob_plane_002 = bpy.data.objects.new('Plane.002', me_plane)
ob_plane_003 = bpy.data.objects.new('Plane.003', me_plane)
ob_plane_004 = bpy.data.objects.new('Plane.004', me_plane)
ob_plane_005 = bpy.data.objects.new('Plane.005', me_plane)
ob_plane_006 = bpy.data.objects.new('Plane.006', me_plane)
ob_plane = bpy.data.objects.new('Plane', me_plane)

# ---- transforms, parenting, visibility, modifiers, constraints
ob_cylinder_012.location = (0.0, 0.0, 0.0)
ob_cylinder_012.scale = (0.25, 0.25, 0.25)
ob_cylinder_012.lineart.crease_threshold = 0.0
_m = ob_cylinder_012.modifiers.new('EdgeSplit', 'EDGE_SPLIT')
ob_cylinder_011.location = (-5.0, 0.0, 0.0)
ob_cylinder_011.scale = (0.5, 0.5, 0.5)
ob_cylinder_011.lineart.crease_threshold = 0.0
_m = ob_cylinder_011.modifiers.new('EdgeSplit', 'EDGE_SPLIT')
ob_cylinder_010.location = (-10.0, 0.0, 0.0)
ob_cylinder_010.scale = (0.6, 0.6, 0.6)
ob_cylinder_010.lineart.crease_threshold = 0.0
_m = ob_cylinder_010.modifiers.new('EdgeSplit', 'EDGE_SPLIT')
ob_cylinder_009.location = (-30.0, 0.0, 0.0)
ob_cylinder_009.scale = (0.8, 0.8, 0.8)
ob_cylinder_009.lineart.crease_threshold = 0.0
_m = ob_cylinder_009.modifiers.new('EdgeSplit', 'EDGE_SPLIT')
ob_cylinder_005.location = (-25.0, 0.0, 0.0)
ob_cylinder_005.lineart.crease_threshold = 0.0
_m = ob_cylinder_005.modifiers.new('EdgeSplit', 'EDGE_SPLIT')
ob_cylinder_004.location = (-20.0, 0.0, 0.0)
ob_cylinder_004.lineart.crease_threshold = 0.0
_m = ob_cylinder_004.modifiers.new('EdgeSplit', 'EDGE_SPLIT')
ob_cylinder.location = (-15.0, 0.0, 0.0)
ob_cylinder.lineart.crease_threshold = 0.0
_m = ob_cylinder.modifiers.new('EdgeSplit', 'EDGE_SPLIT')
ob_cylinder_008.location = (-30.0, 0.0, 0.0)
ob_cylinder_008.scale = (0.48, 0.48, 0.8)
ob_cylinder_008.lineart.crease_threshold = 0.0
_m = ob_cylinder_008.modifiers.new('Subsurf', 'SUBSURF')
_m.uv_smooth = 'PRESERVE_CORNERS'
_m.quality = 2
_m.show_only_control_edges = False
_m = ob_cylinder_008.modifiers.new('EdgeSplit', 'EDGE_SPLIT')
_m.split_angle = 0.7854
ob_cylinder_006.location = (-25.0, 0.0, 0.0)
ob_cylinder_006.scale = (0.6, 0.6, 1.0)
ob_cylinder_006.lineart.crease_threshold = 0.0
_m = ob_cylinder_006.modifiers.new('Subsurf', 'SUBSURF')
_m.uv_smooth = 'PRESERVE_CORNERS'
_m.quality = 2
_m.show_only_control_edges = False
_m = ob_cylinder_006.modifiers.new('EdgeSplit', 'EDGE_SPLIT')
_m.split_angle = 0.7854
ob_cylinder_001.location = (-20.0, 0.0, 0.0)
ob_cylinder_001.scale = (0.75, 0.75, 1.0)
ob_cylinder_001.lineart.crease_threshold = 0.0
_m = ob_cylinder_001.modifiers.new('Subsurf', 'SUBSURF')
_m.uv_smooth = 'PRESERVE_CORNERS'
_m.quality = 2
_m.show_only_control_edges = False
_m = ob_cylinder_001.modifiers.new('EdgeSplit', 'EDGE_SPLIT')
_m.split_angle = 0.7854
ob_cylinder_003.location = (0.0, 0.0, 0.0)
ob_cylinder_003.scale = (0.25, 0.25, 0.25)
ob_cylinder_003.lineart.crease_threshold = 0.0
_m = ob_cylinder_003.modifiers.new('Subsurf', 'SUBSURF')
_m.uv_smooth = 'PRESERVE_CORNERS'
_m.quality = 2
_m.show_only_control_edges = False
_m = ob_cylinder_003.modifiers.new('EdgeSplit', 'EDGE_SPLIT')
_m.split_angle = 0.7854
ob_cylinder_002.location = (-5.0, 0.0, 0.0)
ob_cylinder_002.scale = (0.5, 0.5, 0.5)
ob_cylinder_002.lineart.crease_threshold = 0.0
_m = ob_cylinder_002.modifiers.new('Subsurf', 'SUBSURF')
_m.uv_smooth = 'PRESERVE_CORNERS'
_m.quality = 2
_m.show_only_control_edges = False
_m = ob_cylinder_002.modifiers.new('EdgeSplit', 'EDGE_SPLIT')
_m.split_angle = 0.7854
ob_cylinder_000.location = (-10.0, 0.0, 0.0)
ob_cylinder_000.scale = (0.75, 0.75, 0.75)
ob_cylinder_000.lineart.crease_threshold = 0.0
_m = ob_cylinder_000.modifiers.new('Subsurf', 'SUBSURF')
_m.uv_smooth = 'PRESERVE_CORNERS'
_m.quality = 2
_m.show_only_control_edges = False
_m = ob_cylinder_000.modifiers.new('EdgeSplit', 'EDGE_SPLIT')
_m.split_angle = 0.7854
ob_cylinder_007.location = (-15.0, 0.0, 0.0)
ob_cylinder_007.lineart.crease_threshold = 0.0
_m = ob_cylinder_007.modifiers.new('Subsurf', 'SUBSURF')
_m.uv_smooth = 'PRESERVE_CORNERS'
_m.quality = 2
_m.show_only_control_edges = False
_m = ob_cylinder_007.modifiers.new('EdgeSplit', 'EDGE_SPLIT')
_m.split_angle = 0.7854
ob_rotationcontrol_001.location = (-15.0, 0.0, 0.0)
ob_rotationcontrol_001.empty_image_offset = (0.0, 0.0)
ob_rotationcontrol_001.lineart.crease_threshold = 0.0
ob_cameratarget.parent = ob_rotationcontrol_001
ob_cameratarget.location = (0.0, 0.0, 2.451)
ob_cameratarget.empty_image_offset = (0.0, 0.0)
ob_cameratarget.lineart.crease_threshold = 0.0
ob_camera.parent = ob_cameratarget
ob_camera.location = (4.0, 4.0, 3.268)
ob_camera.rotation_euler = (1.109, 0.01082, 0.8149)
ob_camera.lock_rotations_4d = False
ob_camera.empty_display_type = 'ARROWS'
ob_camera.color = (0.0, 0.0, 0.0, 0.0)
ob_camera.display_type = 'WIRE'
ob_camera.lineart.crease_threshold = 0.0
_c = ob_camera.constraints.new('TRACK_TO'); _c.name = 'TrackTo'
_c.target = ob_cameratarget
ob_lamp_001.parent = ob_rotationcontrol_001
ob_lamp_001.location = (-1.0, 2.0, 2.0)
ob_lamp_001.lock_rotations_4d = False
ob_lamp_001.empty_display_type = 'ARROWS'
ob_lamp_001.color = (0.0, 0.0, 0.0, 0.0)
ob_lamp_001.lineart.crease_threshold = 0.0
_c = ob_lamp_001.constraints.new('TRACK_TO'); _c.name = 'TrackTo'
_c.target = ob_rotationcontrol_001
ob_lamp.parent = ob_rotationcontrol_001
ob_lamp.location = (-1.0, 2.0, 0.8)
ob_lamp.lock_rotations_4d = False
ob_lamp.empty_display_type = 'ARROWS'
ob_lamp.color = (0.0, 0.0, 0.0, 0.0)
ob_lamp.lineart.crease_threshold = 0.0
_c = ob_lamp.constraints.new('TRACK_TO'); _c.name = 'TrackTo'
_c.target = ob_rotationcontrol_001
ob_plane_001.location = (-20.0, 0.0, 0.0)
ob_plane_001.lineart.crease_threshold = 0.0
ob_plane_002.location = (-25.0, 0.0, 0.0)
ob_plane_002.lineart.crease_threshold = 0.0
ob_plane_003.location = (-30.0, 0.0, 0.0)
ob_plane_003.lineart.crease_threshold = 0.0
ob_plane_004.location = (-10.0, 0.0, 0.0)
ob_plane_004.lineart.crease_threshold = 0.0
ob_plane_005.location = (-5.0, 0.0, 0.0)
ob_plane_005.lineart.crease_threshold = 0.0
ob_plane_006.location = (0.0, 0.0, 0.0)
ob_plane_006.lineart.crease_threshold = 0.0
ob_plane.location = (-15.0, 0.0, 0.0)
ob_plane.lineart.crease_threshold = 0.0

# ---- collection membership
col_collection_1.objects.link(ob_cylinder_012)
col_collection_1.objects.link(ob_cylinder_011)
col_collection_1.objects.link(ob_cylinder_010)
col_collection_1.objects.link(ob_cylinder_009)
col_collection_1.objects.link(ob_cylinder_005)
col_collection_1.objects.link(ob_cylinder_004)
col_collection_1.objects.link(ob_cylinder)
col_collection_1.objects.link(ob_cylinder_008)
col_collection_1.objects.link(ob_cylinder_006)
col_collection_1.objects.link(ob_cylinder_001)
col_collection_1.objects.link(ob_cylinder_003)
col_collection_1.objects.link(ob_cylinder_002)
col_collection_1.objects.link(ob_cylinder_000)
col_collection_1.objects.link(ob_cylinder_007)
col_collection_1.objects.link(ob_rotationcontrol_001)
col_collection_1.objects.link(ob_cameratarget)
col_collection_1.objects.link(ob_camera)
col_collection_1.objects.link(ob_lamp_001)
col_collection_1.objects.link(ob_lamp)
col_collection_1.objects.link(ob_plane_001)
col_collection_1.objects.link(ob_plane_002)
col_collection_1.objects.link(ob_plane_003)
col_collection_1.objects.link(ob_plane_004)
col_collection_1.objects.link(ob_plane_005)
col_collection_1.objects.link(ob_plane_006)
col_collection_1.objects.link(ob_plane)

# ---- scene / render settings (as saved in the file)
scene.camera = ob_camera
scene.frame_start = 1; scene.frame_end = 7; scene.frame_set(4)
scene.render.engine = 'BLENDER_EEVEE_NEXT'
scene.render.image_settings.compression = 90
scene.render.resolution_x = 256
scene.render.resolution_y = 512
scene.render.dither_intensity = 0.0
scene.render.bake_margin = 2
scene.render.bake_bias = 0.0
scene.cycles.use_denoising = False
scene.cycles.samples = 10
scene.cycles.sampling_pattern = 'TABULATED_SOBOL'
scene.cycles.light_sampling_threshold = 0.0
scene.cycles.use_adaptive_sampling = False
scene.cycles.use_light_tree = False
scene.cycles.blur_glossy = 0.0
scene.cycles.volume_bounces = 1
scene.cycles.pixel_filter_type = 'GAUSSIAN'
scene.cycles.sample_clamp_indirect = 0.0
scene.view_settings.view_transform = 'Standard'
bpy.context.view_layer.update()
